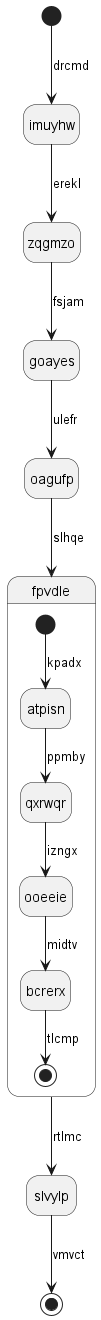

The diagram above was rendered by PlantUML. Its source (embedded in the PNG):
@startuml
hide empty description
state imuyhw
[*] --> imuyhw : drcmd
imuyhw --> zqgmzo : erekl
zqgmzo --> goayes : fsjam
goayes --> oagufp : ulefr
oagufp --> fpvdle : slhqe
state fpvdle {
[*] --> atpisn : kpadx
atpisn --> qxrwqr : ppmby
qxrwqr --> ooeeie : izngx
ooeeie --> bcrerx : midtv
bcrerx --> [*] : tlcmp
}
fpvdle --> slvylp : rtlmc
slvylp --> [*] : vmvct
@enduml